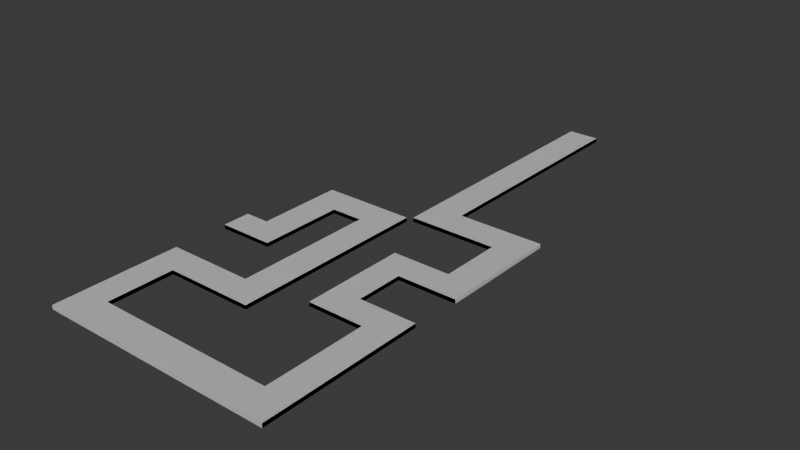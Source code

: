 # Source: table_01_00.blend  (saved by Blender 4.3.34; exported with 4.5.12 LTS)
import bpy
from mathutils import Matrix  # noqa: F401  (used for matrix-valued properties, if any)

bpy.ops.wm.read_factory_settings(use_empty=True)
scene = bpy.context.scene
scene.name = 'Scene'

# ---- collections
col_collection = bpy.data.collections.new('Collection'); scene.collection.children.link(col_collection)

# ---- world
world_world = bpy.data.worlds.new('World'); scene.world = world_world
world_world.use_nodes = True; world_world.node_tree.nodes.clear()
_N = world_world.node_tree.nodes; _L = world_world.node_tree.links
n0 = _N.new('ShaderNodeOutputWorld'); n0.name = 'World Output'; n0.location = (300, 300)
n1 = _N.new('ShaderNodeBackground'); n1.name = 'Background'; n1.location = (10, 300)
n1.inputs[0].default_value = (0.05088, 0.05088, 0.05088, 1.0)
_L.new(n1.outputs[0], n0.inputs[0])
n0.is_active_output = True
world_world.color = (0.05088, 0.05088, 0.05088)
world_world.sun_shadow_jitter_overblur = 0.0

# ---- meshes
me_cube_002 = bpy.data.meshes.new('Cube.002')
me_cube_002.from_pydata([(-1.738, -0.0919, 0.4589), (-1.738, -0.0919, 0.5186), (-1.738, 0.337, 0.4589), (-1.738, 0.337, 0.5186), (-0.9131, -0.0919, 0.4589), (-0.9131, -0.0919, 0.5186), (-0.9131, 0.337, 0.4589), (-0.9131, 0.337, 0.5186), (-1.371, 0.337, 0.4589), (-1.371, 0.337, 0.5186), (-1.371, -0.0919, 0.4589), (-1.371, -0.0919, 0.5186), (-0.9131, 1.653, 0.4589), (-0.9131, 1.653, 0.5186), (-1.371, 1.653, 0.4589), (-1.371, 1.653, 0.5186), (-1.371, 1.199, 0.4589), (-0.9131, 1.199, 0.4589), (-1.371, 1.199, 0.5186), (-0.9131, 1.199, 0.5186), (0.02503, 1.653, 0.4589), (0.02503, 1.653, 0.5186), (0.02503, 1.199, 0.4589), (0.02503, 1.199, 0.5186), (-0.4358, 1.653, 0.5186), (-0.4358, 1.653, 0.4589), (-0.4358, 1.199, 0.4589), (-0.4358, 1.199, 0.5186), (0.02503, -1.361, 0.4589), (0.02503, -1.361, 0.5186), (-0.4358, -1.361, 0.4589), (-0.4358, -1.361, 0.5186), (-0.4358, -0.9298, 0.5186), (0.02503, -0.9298, 0.5186), (0.02503, -0.9298, 0.4589), (-0.4358, -0.9298, 0.4589), (-1.745, -1.361, 0.4589), (-1.745, -1.361, 0.5186), (-1.745, -0.9298, 0.5186), (-1.745, -0.9298, 0.4589), (-1.301, -0.9298, 0.5186), (-1.301, -1.361, 0.5186), (-1.301, -0.9298, 0.4589), (-1.301, -1.361, 0.4589), (-1.745, -2.83, 0.4589), (-1.745, -2.83, 0.5186), (-1.301, -2.83, 0.5186), (-1.301, -2.83, 0.4589), (-1.301, -2.365, 0.5186), (-1.301, -2.365, 0.4589), (-1.745, -2.365, 0.4589), (-1.745, -2.365, 0.5186), (1.832, -2.83, 0.5186), (1.832, -2.83, 0.4589), (1.832, -2.365, 0.5186), (1.832, -2.365, 0.4589), (1.394, -2.365, 0.4589), (1.394, -2.83, 0.4589), (1.394, -2.83, 0.5186), (1.394, -2.365, 0.5186), (1.832, -0.3788, 0.5186), (1.832, -0.3788, 0.4589), (1.394, -0.3788, 0.4589), (1.394, -0.3788, 0.5186), (1.394, -0.8195, 0.4589), (1.832, -0.8195, 0.4589), (1.832, -0.8195, 0.5186), (1.394, -0.8195, 0.5186), (0.5509, -0.3788, 0.4589), (0.5509, -0.3788, 0.5186), (0.5509, -0.8195, 0.4589), (0.5509, -0.8195, 0.5186), (0.9742, -0.8195, 0.4589), (0.9742, -0.3788, 0.4589), (0.9742, -0.3788, 0.5186), (0.9742, -0.8195, 0.5186), (0.5509, 0.7733, 0.4589), (0.5509, 0.7733, 0.5186), (0.9742, 0.7733, 0.4589), (0.9742, 0.7733, 0.5186), (0.9742, 0.3413, 0.5186), (0.5509, 0.3413, 0.5186), (0.9742, 0.3413, 0.4589), (0.5509, 0.3413, 0.4589), (1.863, 0.7733, 0.4589), (1.863, 0.7733, 0.5186), (1.863, 0.3413, 0.5186), (1.863, 0.3413, 0.4589), (1.424, 0.7733, 0.5186), (1.424, 0.7733, 0.4589), (1.424, 0.3413, 0.4589), (1.424, 0.3413, 0.5186), (1.863, 2.181, 0.4589), (1.863, 2.181, 0.5186), (1.424, 2.181, 0.5186), (1.424, 2.181, 0.4589), (1.863, 1.707, 0.5186), (1.424, 1.707, 0.5186), (1.424, 1.707, 0.4589), (1.863, 1.707, 0.4589), (0.09697, 2.181, 0.5186), (0.09697, 2.181, 0.4589), (0.09697, 1.707, 0.5186), (0.09697, 1.707, 0.4589), (0.5665, 1.707, 0.4589), (0.5665, 2.181, 0.4589), (0.5665, 2.181, 0.5186), (0.5665, 1.707, 0.5186), (0.09697, 5.765, 0.5186), (0.09697, 5.765, 0.4589), (0.5665, 5.765, 0.4589), (0.5665, 5.765, 0.5186)], [], [(0, 1, 3, 2), (17, 16, 14, 12), (6, 7, 5, 4), (10, 11, 1, 0), (8, 6, 4, 10), (9, 3, 1, 11), (7, 9, 11, 5), (2, 8, 10, 0), (4, 5, 11, 10), (2, 3, 9, 8), (14, 15, 13, 12), (16, 18, 15, 14), (25, 24, 21, 20), (18, 19, 13, 15), (9, 7, 19, 18), (7, 6, 17, 19), (8, 9, 18, 16), (6, 8, 16, 17), (23, 22, 20, 21), (33, 32, 31, 29), (24, 27, 23, 21), (26, 25, 20, 22), (17, 12, 25, 26), (13, 19, 27, 24), (19, 17, 26, 27), (12, 13, 24, 25), (31, 30, 28, 29), (34, 33, 29, 28), (41, 40, 38, 37), (35, 34, 28, 30), (26, 22, 34, 35), (27, 26, 35, 32), (22, 23, 33, 34), (23, 27, 32, 33), (38, 39, 36, 37), (40, 42, 39, 38), (42, 43, 36, 39), (57, 56, 55, 53), (30, 31, 41, 43), (35, 30, 43, 42), (32, 35, 42, 40), (31, 32, 40, 41), (47, 46, 45, 44), (51, 50, 44, 45), (48, 51, 45, 46), (50, 49, 47, 44), (36, 43, 49, 50), (41, 37, 51, 48), (37, 36, 50, 51), (43, 41, 48, 49), (55, 54, 52, 53), (58, 57, 53, 52), (59, 58, 52, 54), (65, 64, 62, 61), (49, 48, 59, 56), (48, 46, 58, 59), (46, 47, 57, 58), (47, 49, 56, 57), (62, 63, 60, 61), (67, 66, 60, 63), (66, 65, 61, 60), (73, 72, 70, 68), (56, 59, 67, 64), (54, 55, 65, 66), (59, 54, 66, 67), (55, 56, 64, 65), (70, 71, 69, 68), (75, 74, 69, 71), (81, 80, 79, 77), (72, 75, 71, 70), (64, 67, 75, 72), (63, 62, 73, 74), (67, 63, 74, 75), (62, 64, 72, 73), (79, 78, 76, 77), (97, 96, 93, 94), (83, 81, 77, 76), (82, 83, 76, 78), (73, 68, 83, 82), (68, 69, 81, 83), (74, 73, 82, 80), (69, 74, 80, 81), (86, 87, 84, 85), (91, 90, 87, 86), (90, 89, 84, 87), (88, 91, 86, 85), (79, 80, 91, 88), (82, 78, 89, 90), (80, 82, 90, 91), (78, 79, 88, 89), (95, 94, 93, 92), (105, 104, 103, 101), (96, 99, 92, 93), (99, 98, 95, 92), (84, 89, 98, 99), (85, 84, 99, 96), (89, 88, 97, 98), (88, 85, 96, 97), (103, 102, 100, 101), (107, 106, 100, 102), (100, 106, 111, 108), (104, 107, 102, 103), (98, 97, 107, 104), (94, 95, 105, 106), (97, 94, 106, 107), (95, 98, 104, 105), (111, 110, 109, 108), (106, 105, 110, 111), (101, 100, 108, 109), (105, 101, 109, 110)])
_uv = me_cube_002.uv_layers.new(name='UVMap')
_uv.uv.foreach_set('vector', [0.9638, 0.8338, 0.9568, 0.8338, 0.9568, 0.7831, 0.9638, 0.7831, 0.3288, 0.4591, 0.3828, 0.4585, 0.3834, 0.5121, 0.3293, 0.5127, 0.9638, 0.05064, 0.9568, 0.05064, 0.9568, 9.636e-11, 0.9638, 6.279e-10, 0.9357, 0.8804, 0.9286, 0.8804, 0.9286, 0.8146, 0.9357, 0.8146, 0.3818, 0.3567, 0.3277, 0.3573, 0.3272, 0.3066, 0.3813, 0.3061, 0.5398, 0.3567, 0.4739, 0.3561, 0.4744, 0.3054, 0.5403, 0.3061, 0.5939, 0.3573, 0.5398, 0.3567, 0.5403, 0.3061, 0.5944, 0.3066, 0.4477, 0.3561, 0.3818, 0.3567, 0.3813, 0.3061, 0.4471, 0.3054, 0.9357, 0.9345, 0.9286, 0.9345, 0.9286, 0.8804, 0.9357, 0.8804, 0.9638, 0.7277, 0.9568, 0.7277, 0.9568, 0.6618, 0.9638, 0.6618, 0.9568, 0.3529, 0.9498, 0.3529, 0.9498, 0.2989, 0.9568, 0.2989, 0.9568, 0.7277, 0.9498, 0.7277, 0.9498, 0.6741, 0.9568, 0.6741, 0.9568, 0.2425, 0.9498, 0.2425, 0.9498, 0.1881, 0.9568, 0.1881, 0.5388, 0.4585, 0.5928, 0.4591, 0.5923, 0.5127, 0.5382, 0.5121, 0.5398, 0.3567, 0.5939, 0.3573, 0.5928, 0.4591, 0.5388, 0.4585, 0.9568, 0.05064, 0.9638, 0.05064, 0.9638, 0.1524, 0.9568, 0.1524, 0.9568, 0.8295, 0.9498, 0.8295, 0.9498, 0.7277, 0.9568, 0.7277, 0.3277, 0.3573, 0.3818, 0.3567, 0.3828, 0.4585, 0.3288, 0.4591, 0.9286, 0.761, 0.9357, 0.761, 0.9357, 0.8146, 0.9286, 0.8146, 0.7061, 0.2088, 0.6517, 0.2083, 0.6522, 0.1574, 0.7066, 0.1579, 0.6486, 0.5132, 0.6492, 0.4596, 0.7036, 0.4602, 0.703, 0.5138, 0.2724, 0.4596, 0.273, 0.5132, 0.2185, 0.5138, 0.218, 0.4602, 0.3288, 0.4591, 0.3293, 0.5127, 0.273, 0.5132, 0.2724, 0.4596, 0.5923, 0.5127, 0.5928, 0.4591, 0.6492, 0.4596, 0.6486, 0.5132, 0.9216, 0.9024, 0.9286, 0.9024, 0.9286, 0.9588, 0.9216, 0.9588, 0.9568, 0.2989, 0.9498, 0.2989, 0.9498, 0.2425, 0.9568, 0.2425, 0.9427, 0.5622, 0.9498, 0.5622, 0.9498, 0.6166, 0.9427, 0.6166, 0.9357, 0.5096, 0.9286, 0.5096, 0.9286, 0.4587, 0.9357, 0.4587, 0.5137, 0.156, 0.5131, 0.2069, 0.4608, 0.2064, 0.4613, 0.1555, 0.2699, 0.2083, 0.2155, 0.2088, 0.215, 0.1579, 0.2694, 0.1574, 0.2724, 0.4596, 0.218, 0.4602, 0.2155, 0.2088, 0.2699, 0.2083, 0.9357, 0.626, 0.9427, 0.626, 0.9427, 0.8774, 0.9357, 0.8774, 0.9357, 0.761, 0.9286, 0.761, 0.9286, 0.5096, 0.9357, 0.5096, 0.7036, 0.4602, 0.6492, 0.4596, 0.6517, 0.2083, 0.7061, 0.2088, 0.9427, 0.2172, 0.9498, 0.2172, 0.9498, 0.2681, 0.9427, 0.2681, 0.9427, 0.7551, 0.9498, 0.7551, 0.9498, 0.8075, 0.9427, 0.8075, 0.4084, 0.2069, 0.4079, 0.156, 0.4603, 0.1555, 0.4608, 0.2064, 0.05179, 0.00411, 0.05234, 0.05899, 0.0005544, 0.05951, 1.178e-08, 0.004633, 0.9498, 0.5622, 0.9427, 0.5622, 0.9427, 0.4236, 0.9498, 0.4236, 0.2699, 0.2083, 0.2694, 0.1574, 0.4079, 0.156, 0.4084, 0.2069, 0.9427, 0.6166, 0.9498, 0.6166, 0.9498, 0.7551, 0.9427, 0.7551, 0.6522, 0.1574, 0.6517, 0.2083, 0.5131, 0.2069, 0.5137, 0.156, 0.9357, 0.05235, 0.9286, 0.05235, 0.9286, -1.435e-08, 0.9357, -1.381e-08, 0.9427, 0.3687, 0.9498, 0.3687, 0.9498, 0.4236, 0.9427, 0.4236, 0.5147, 0.05541, 0.4623, 0.05488, 0.4629, -2.698e-09, 0.5152, 0.0005288, 0.4593, 0.05488, 0.4069, 0.05541, 0.4064, 0.0005288, 0.4587, -3.219e-08, 0.4603, 0.1555, 0.4079, 0.156, 0.4069, 0.05541, 0.4593, 0.05488, 0.5137, 0.156, 0.4613, 0.1555, 0.4623, 0.05488, 0.5147, 0.05541, 0.9427, 0.2681, 0.9498, 0.2681, 0.9498, 0.3687, 0.9427, 0.3687, 0.9638, 0.5623, 0.9568, 0.5623, 0.9568, 0.4617, 0.9638, 0.4617, 0.9427, 0.4095, 0.9357, 0.4095, 0.9357, 0.3546, 0.9427, 0.3546, 0.9286, 0.4069, 0.9357, 0.4069, 0.9357, 0.4587, 0.9286, 0.4587, 0.8692, 0.05899, 0.8698, 0.00411, 0.9216, 0.004633, 0.921, 0.05951, 0.002216, 0.224, 0.054, 0.2235, 0.05453, 0.2755, 0.002742, 0.276, 0.9427, 0.3546, 0.9357, 0.3546, 0.9357, 2.611e-10, 0.9427, 7.927e-10, 0.5147, 0.05541, 0.5152, 0.0005288, 0.8698, 0.00411, 0.8692, 0.05899, 0.9286, 0.05235, 0.9357, 0.05235, 0.9357, 0.4069, 0.9286, 0.4069, 0.4064, 0.0005288, 0.4069, 0.05541, 0.05234, 0.05899, 0.05179, 0.00411, 0.9638, 0.4122, 0.9568, 0.4122, 0.9568, 0.3604, 0.9638, 0.3604, 0.8676, 0.2235, 0.9194, 0.224, 0.9189, 0.276, 0.8671, 0.2755, 0.9357, 0.574, 0.9427, 0.574, 0.9427, 0.626, 0.9357, 0.626, 0.104, 0.275, 0.1035, 0.223, 0.1535, 0.2225, 0.154, 0.2745, 0.9568, 0.5174, 0.9498, 0.5174, 0.9498, 0.3529, 0.9568, 0.3529, 0.9357, 0.4095, 0.9427, 0.4095, 0.9427, 0.574, 0.9357, 0.574, 0.8692, 0.05899, 0.921, 0.05951, 0.9194, 0.224, 0.8676, 0.2235, 0.0005544, 0.05951, 0.05234, 0.05899, 0.054, 0.2235, 0.002216, 0.224, 0.9568, 0.1881, 0.9498, 0.1881, 0.9498, 0.136, 0.9568, 0.136, 0.8181, 0.223, 0.8175, 0.275, 0.7676, 0.2745, 0.7681, 0.2225, 0.7667, 0.3595, 0.8167, 0.36, 0.8162, 0.4111, 0.7662, 0.4106, 0.9638, 0.6123, 0.9568, 0.6123, 0.9568, 0.5623, 0.9638, 0.5623, 0.9638, 0.6618, 0.9568, 0.6618, 0.9568, 0.6123, 0.9638, 0.6123, 0.9568, 0.4122, 0.9638, 0.4122, 0.9638, 0.4617, 0.9568, 0.4617, 0.8676, 0.2235, 0.8671, 0.2755, 0.8175, 0.275, 0.8181, 0.223, 0.05453, 0.2755, 0.054, 0.2235, 0.1035, 0.223, 0.104, 0.275, 0.9568, 0.3104, 0.9638, 0.3104, 0.9638, 0.3604, 0.9568, 0.3604, 0.8682, 0.5219, 0.92, 0.5224, 0.9194, 0.5783, 0.8676, 0.5778, 0.9568, 0.05102, 0.9498, 0.05102, 0.9498, 1.324e-09, 0.9568, 1.856e-09, 0.1049, 0.36, 0.1549, 0.3595, 0.1554, 0.4106, 0.1054, 0.4111, 0.104, 0.275, 0.154, 0.2745, 0.1549, 0.3595, 0.1049, 0.36, 0.9568, 0.136, 0.9498, 0.136, 0.9498, 0.05102, 0.9568, 0.05102, 0.9357, 0.8774, 0.9427, 0.8774, 0.9427, 0.9624, 0.9357, 0.9624, 0.7676, 0.2745, 0.8175, 0.275, 0.8167, 0.36, 0.7667, 0.3595, 0.9427, 7.927e-10, 0.9498, 1.324e-09, 0.9498, 0.05102, 0.9427, 0.05102, 0.9568, 0.2055, 0.9638, 0.2055, 0.9638, 0.2573, 0.9568, 0.2573, 0.05179, 0.3606, 0.0523, 0.4116, 0.0005153, 0.4121, 3.185e-08, 0.3611, 0.8693, 0.4116, 0.8698, 0.3606, 0.9216, 0.3611, 0.9211, 0.4121, 0.8162, 0.4111, 0.8167, 0.36, 0.8698, 0.3606, 0.8693, 0.4116, 0.1049, 0.36, 0.1054, 0.4111, 0.0523, 0.4116, 0.05179, 0.3606, 0.9568, 0.1524, 0.9638, 0.1524, 0.9638, 0.2055, 0.9568, 0.2055, 0.9638, 0.3104, 0.9568, 0.3104, 0.9568, 0.2573, 0.9638, 0.2573, 0.9498, 0.8593, 0.9427, 0.8593, 0.9427, 0.8075, 0.9498, 0.8075, 0.1552, 0.5768, 0.1547, 0.5208, 0.2101, 0.5203, 0.2107, 0.5762, 0.9427, 0.1613, 0.9498, 0.1613, 0.9498, 0.2172, 0.9427, 0.2172, 0.001629, 0.5224, 0.05342, 0.5219, 0.05398, 0.5778, 0.002194, 0.5783, 0.0005153, 0.4121, 0.0523, 0.4116, 0.05342, 0.5219, 0.001629, 0.5224, 0.9427, 0.05102, 0.9498, 0.05102, 0.9498, 0.1613, 0.9427, 0.1613, 0.9568, 0.9398, 0.9498, 0.9398, 0.9498, 0.8295, 0.9568, 0.8295, 0.8693, 0.4116, 0.9211, 0.4121, 0.92, 0.5224, 0.8682, 0.5219, 0.9286, 0.4792, 0.9216, 0.4792, 0.9216, 0.4233, 0.9286, 0.4233, 0.7669, 0.5208, 0.7664, 0.5768, 0.7109, 0.5762, 0.7115, 0.5203, 0.7109, 0.5762, 0.7664, 0.5768, 0.7621, 1.0, 0.7066, 0.9994, 0.9568, 0.5729, 0.9498, 0.5729, 0.9498, 0.5174, 0.9568, 0.5174, 0.9568, 0.6741, 0.9498, 0.6741, 0.9498, 0.5729, 0.9568, 0.5729, 0.9427, 0.8593, 0.9498, 0.8593, 0.9498, 0.9605, 0.9427, 0.9605, 0.8682, 0.5219, 0.8676, 0.5778, 0.7664, 0.5768, 0.7669, 0.5208, 0.05398, 0.5778, 0.05342, 0.5219, 0.1547, 0.5208, 0.1552, 0.5768, 0.9568, 0.7277, 0.9638, 0.7277, 0.9638, 0.7831, 0.9568, 0.7831, 0.9216, 0.4792, 0.9286, 0.4792, 0.9286, 0.9024, 0.9216, 0.9024, 0.9286, 0.4233, 0.9216, 0.4233, 0.9216, 1.327e-08, 0.9286, 1.381e-08, 0.1552, 0.5768, 0.2107, 0.5762, 0.215, 0.9994, 0.1595, 1.0])
me_cube_002.update()

# ---- objects
ob_empty__noimp = bpy.data.objects.new('Empty -noimp', None)
ob_cube = bpy.data.objects.new('Cube', me_cube_002)
ob_cube__col = bpy.data.objects.new('Cube -col', me_cube_002)

# ---- transforms, parenting, visibility, modifiers, constraints
ob_empty__noimp.location = (0.0, 0.0, 0.0)
ob_empty__noimp.empty_display_type = 'IMAGE'
ob_empty__noimp.empty_display_size = 5.0
ob_cube.location = (0.0, 0.0, 0.0)
ob_cube__col.location = (0.0, 0.0, 0.0)

# ---- collection membership
col_collection.objects.link(ob_empty__noimp)
col_collection.objects.link(ob_cube)
col_collection.objects.link(ob_cube__col)

# ---- scene / render settings (as saved in the file)
scene.frame_start = 1; scene.frame_end = 250; scene.frame_set(132)
scene.render.engine = 'BLENDER_EEVEE_NEXT'
bpy.context.view_layer.update()

# ---- added for rendering (the .blend has no active camera and no usable light): camera, sun
cam_auto = bpy.data.cameras.new('AutoCamera')
cam_auto.lens = 50.0
cam_auto.sensor_width = 36.0
cam_auto.clip_end = 1000.0
ob_auto_camera = bpy.data.objects.new('AutoCamera', cam_auto)
scene.collection.objects.link(ob_auto_camera)
ob_auto_camera.location = (8.68405, -8.88245, 7.3888)
ob_auto_camera.rotation_euler = (1.09748, -7.21219e-08, 0.694738)
scene.camera = ob_auto_camera
light_auto_sun = bpy.data.lights.new('AutoSun', 'SUN')
light_auto_sun.energy = 3.0
light_auto_sun.angle = 0.0523599
ob_auto_sun = bpy.data.objects.new('AutoSun', light_auto_sun)
scene.collection.objects.link(ob_auto_sun)
ob_auto_sun.rotation_euler = (0.872665, 0.174533, 0.523599)
bpy.context.view_layer.update()
